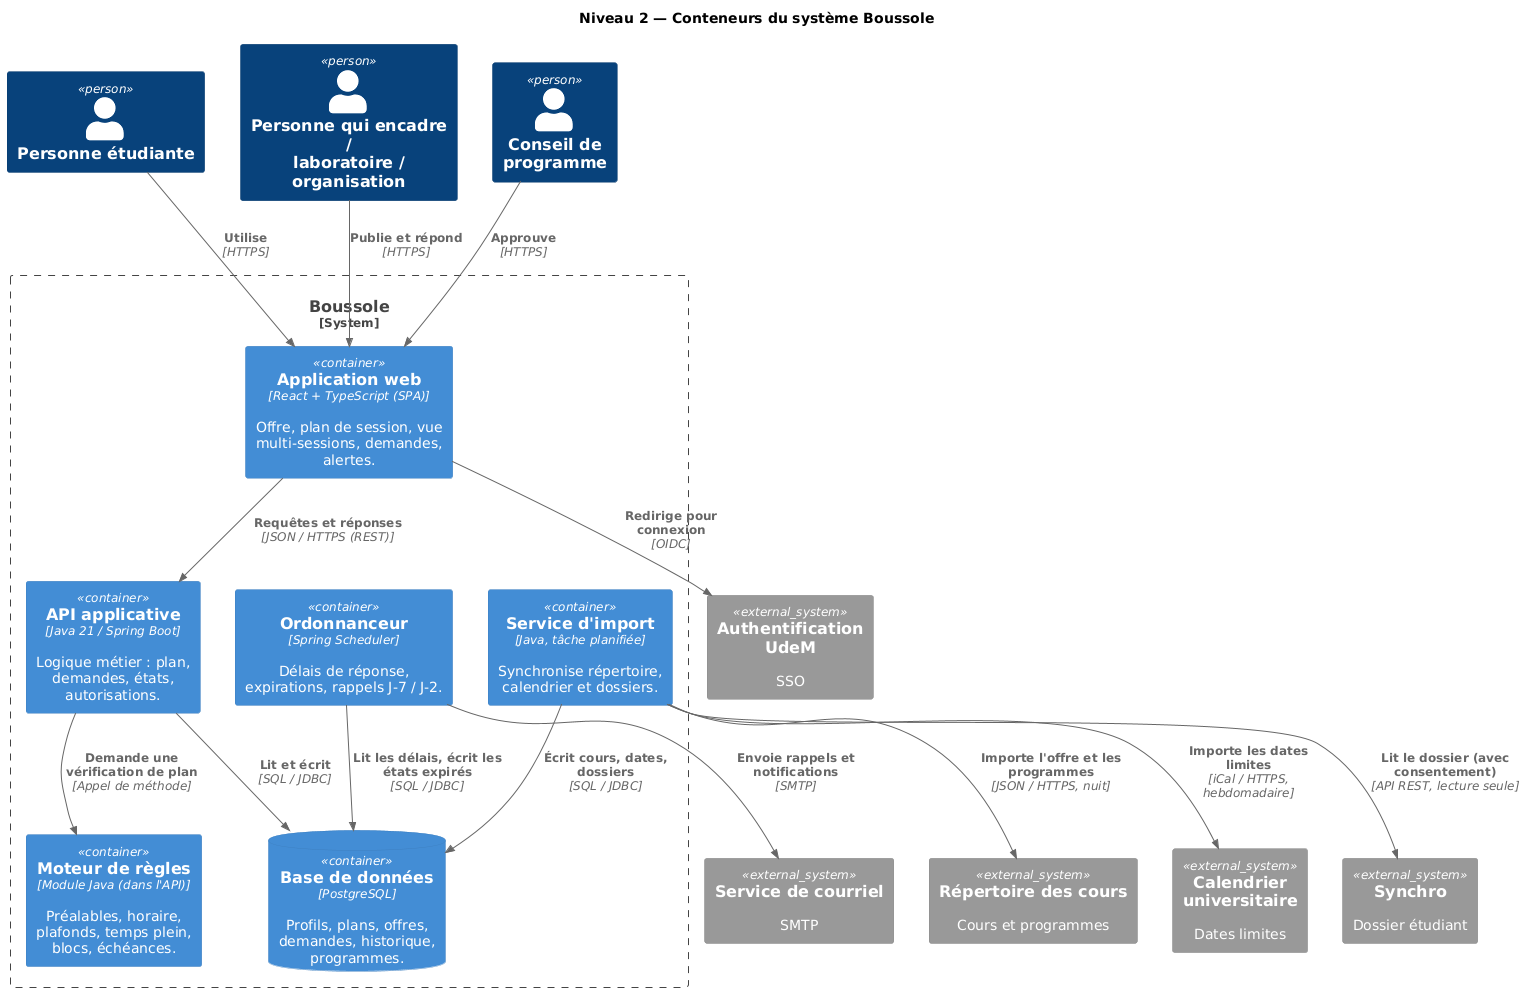

The diagram above was rendered by PlantUML. Its source (embedded in the PNG):
@startuml A3-C4-niveau2-conteneurs
!include <C4/C4_Container>
skinparam defaultFontName DejaVu Sans
LAYOUT_TOP_DOWN()
title Niveau 2 — Conteneurs du système Boussole

Person(etu, "Personne étudiante", "")
Person(enc, "Personne qui encadre /\nlaboratoire / organisation", "")
Person(cp, "Conseil de programme", "")

System_Boundary(b, "Boussole") {
  Container(spa, "Application web", "React + TypeScript (SPA)", "Offre, plan de session, vue multi-sessions, demandes, alertes.")
  Container(api, "API applicative", "Java 21 / Spring Boot", "Logique métier : plan, demandes, états, autorisations.")
  Container(regles, "Moteur de règles", "Module Java (dans l'API)", "Préalables, horaire, plafonds, temps plein, blocs, échéances.")
  Container(ordo, "Ordonnanceur", "Spring Scheduler", "Délais de réponse, expirations, rappels J-7 / J-2.")
  Container(imp, "Service d'import", "Java, tâche planifiée", "Synchronise répertoire, calendrier et dossiers.")
  ContainerDb(bd, "Base de données", "PostgreSQL", "Profils, plans, offres, demandes, historique, programmes.")
}

System_Ext(syn, "Synchro", "Dossier étudiant")
System_Ext(rep, "Répertoire des cours", "Cours et programmes")
System_Ext(cal, "Calendrier universitaire", "Dates limites")
System_Ext(auth, "Authentification UdeM", "SSO")
System_Ext(mail, "Service de courriel", "SMTP")

Rel(etu, spa, "Utilise", "HTTPS")
Rel(enc, spa, "Publie et répond", "HTTPS")
Rel(cp, spa, "Approuve", "HTTPS")
Rel(spa, api, "Requêtes et réponses", "JSON / HTTPS (REST)")
Rel(spa, auth, "Redirige pour connexion", "OIDC")
Rel(api, regles, "Demande une vérification de plan", "Appel de méthode")
Rel(api, bd, "Lit et écrit", "SQL / JDBC")
Rel(ordo, bd, "Lit les délais, écrit les états expirés", "SQL / JDBC")
Rel(ordo, mail, "Envoie rappels et notifications", "SMTP")
Rel(imp, bd, "Écrit cours, dates, dossiers", "SQL / JDBC")
Rel(imp, syn, "Lit le dossier (avec consentement)", "API REST, lecture seule")
Rel(imp, rep, "Importe l'offre et les programmes", "JSON / HTTPS, nuit")
Rel(imp, cal, "Importe les dates limites", "iCal / HTTPS, hebdomadaire")
@enduml